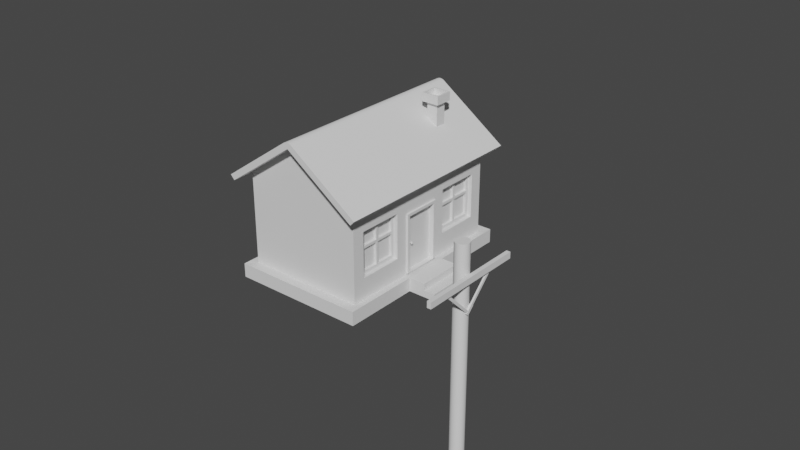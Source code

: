 # Source: House_OKC.blend  (saved by Blender 3.3.6; exported with 4.5.12 LTS)
import bpy
from mathutils import Matrix  # noqa: F401  (used for matrix-valued properties, if any)

bpy.ops.wm.read_factory_settings(use_empty=True)
scene = bpy.context.scene
scene.name = 'Scene'

# ---- collections
col_house = bpy.data.collections.new('House'); scene.collection.children.link(col_house)
col_strommast = bpy.data.collections.new('Strommast'); scene.collection.children.link(col_strommast)

# ---- world
world_world = bpy.data.worlds.new('World'); scene.world = world_world
world_world.use_nodes = True; world_world.node_tree.nodes.clear()
_N = world_world.node_tree.nodes; _L = world_world.node_tree.links
n0 = _N.new('ShaderNodeOutputWorld'); n0.name = 'World Output'; n0.location = (300, 300)
n1 = _N.new('ShaderNodeBackground'); n1.name = 'Background'; n1.location = (10, 300)
n1.inputs[0].default_value = (0.05088, 0.05088, 0.05088, 1.0)
_L.new(n1.outputs[0], n0.inputs[0])
n0.is_active_output = True
world_world.color = (0.05088, 0.05088, 0.05088)
world_world.use_sun_shadow = False
world_world.sun_shadow_jitter_overblur = 0.0

# ---- meshes
me_cube_006 = bpy.data.meshes.new('Cube.006')
me_cube_006.from_pydata([(-2.0, -3.0, -1.75), (1.778, -2.579, -0.6224), (-2.0, -3.0, 1.75), (1.778, -2.579, 0.8799), (1.778, -1.077, -0.6224), (-2.0, 3.0, -1.75), (-2.0, 3.0, 1.75), (1.778, -1.077, 0.8799), (2.0, -3.0, -1.75), (2.0, -3.0, 1.75), (2.0, 3.0, -1.75), (2.0, 3.0, 1.75), (0.0, -3.0, 3.164), (1.778, 2.579, -0.6224), (0.0, 3.0, 3.164), (1.778, 2.579, 0.8799), (-2.0, -3.0, -1.335), (1.778, 1.077, -0.6224), (-2.0, 3.0, -1.335), (1.778, 1.077, 0.8799), (2.0, 3.0, -1.335), (2.0, -3.0, -1.335), (-2.239, 3.358, -1.775), (-2.239, -3.358, -1.775), (-2.239, 3.358, -1.311), (2.239, 3.358, -1.775), (2.239, 3.358, -1.311), (2.239, -3.358, -1.775), (2.239, -3.358, -1.311), (-2.239, -3.358, -1.311), (2.0, -0.663, 0.7096), (2.0, 0.663, 0.7096), (2.0, -0.663, -1.29), (2.0, 0.663, -1.29), (1.926, -0.3167, -0.3992), (1.865, -0.3167, -0.3992), (1.926, -0.3258, -0.3774), (1.865, -0.3258, -0.3774), (1.926, -0.3476, -0.3684), (1.865, -0.3476, -0.3684), (1.926, -0.3694, -0.3774), (1.865, -0.3694, -0.3774), (1.926, -0.3784, -0.3992), (1.865, -0.3784, -0.3992), (1.926, -0.3694, -0.4211), (1.865, -0.3694, -0.4211), (1.926, -0.3476, -0.4301), (1.865, -0.3476, -0.4301), (1.926, -0.3258, -0.4211), (1.865, -0.3258, -0.4211), (1.946, -0.3011, -0.3992), (1.946, -0.3147, -0.3664), (1.946, -0.3476, -0.3528), (1.946, -0.3804, -0.3664), (1.946, -0.394, -0.3992), (1.946, -0.3804, -0.4321), (1.946, -0.3476, -0.4457), (1.946, -0.3147, -0.4321), (1.967, -0.3011, -0.3992), (1.967, -0.3147, -0.3664), (1.967, -0.3476, -0.3528), (1.967, -0.3804, -0.3664), (1.967, -0.394, -0.3992), (1.967, -0.3804, -0.4321), (1.967, -0.3476, -0.4457), (1.967, -0.3147, -0.4321), (1.986, -0.3215, -0.3992), (1.986, -0.3292, -0.3808), (1.986, -0.3476, -0.3732), (1.986, -0.366, -0.3808), (1.986, -0.3736, -0.3992), (1.986, -0.366, -0.4176), (1.986, -0.3476, -0.4253), (1.986, -0.3292, -0.4176), (2.0, 1.077, -0.6224), (2.0, -2.579, -0.6224), (2.0, -2.579, 0.8799), (2.0, -1.077, 0.8799), (2.0, -1.077, -0.6224), (2.0, 1.077, 0.8799), (2.0, 2.579, -0.6224), (2.0, 2.579, 0.8799), (2.0, -3.0, -1.75), (2.0, -3.0, -1.335), (2.239, -3.358, -1.311), (2.239, -3.358, -1.775), (2.0, -0.663, -1.29), (2.0, -0.7002, -1.75), (2.0, 0.7002, -1.75), (2.0, -0.1547, -1.29), (2.0, 0.1547, -1.29), (2.0, 0.7002, -1.335), (2.0, -0.7002, -1.335), (2.239, 0.7839, -1.311), (2.239, -0.7839, -1.311), (2.239, 0.7839, -1.775), (2.239, -0.7839, -1.775), (2.808, 0.7839, -1.311), (2.808, -0.7839, -1.311), (2.808, 0.7839, -1.775), (2.808, -0.7839, -1.775), (2.808, 0.7839, -1.543), (2.808, -0.7839, -1.543), (3.182, 0.7839, -1.775), (3.182, -0.7839, -1.775), (3.182, 0.7839, -1.543), (3.182, -0.7839, -1.543)], [], [(16, 2, 6, 18), (18, 6, 11, 20), (31, 33, 74, 79), (74, 33, 20, 11, 9, 21, 32, 78, 75, 76, 77, 30, 31, 79, 81, 80), (32, 30, 77, 78), (90, 91, 20, 33), (21, 9, 2, 16), (2, 9, 12), (11, 6, 14), (88, 10, 25, 95), (21, 16, 29, 28), (5, 0, 23, 22), (18, 20, 26, 24), (27, 28, 29, 23), (85, 84, 28, 27), (22, 24, 26, 25), (23, 29, 24, 22), (16, 18, 24, 29), (83, 21, 28, 84), (0, 8, 27, 23), (10, 5, 22, 25), (34, 35, 37, 36), (36, 37, 39, 38), (38, 39, 41, 40), (40, 41, 43, 42), (42, 43, 45, 44), (44, 45, 47, 46), (46, 47, 49, 48), (48, 49, 35, 34), (48, 34, 50, 57), (52, 53, 61, 60), (44, 46, 56, 55), (40, 42, 54, 53), (36, 38, 52, 51), (46, 48, 57, 56), (42, 44, 55, 54), (38, 40, 53, 52), (34, 36, 51, 50), (64, 65, 73, 72), (50, 51, 59, 58), (57, 50, 58, 65), (55, 56, 64, 63), (53, 54, 62, 61), (51, 52, 60, 59), (56, 57, 65, 64), (54, 55, 63, 62), (73, 66, 67, 68, 69, 70, 71, 72), (62, 63, 71, 70), (60, 61, 69, 68), (58, 59, 67, 66), (65, 58, 66, 73), (63, 64, 72, 71), (61, 62, 70, 69), (59, 60, 68, 67), (77, 7, 4, 78), (75, 1, 3, 76), (4, 1, 75, 78), (3, 7, 77, 76), (17, 19, 79, 74), (15, 13, 80, 81), (80, 13, 17, 74), (79, 19, 15, 81), (92, 83, 84, 94), (96, 94, 84, 85), (8, 82, 85, 27), (32, 21, 83, 86), (25, 26, 93, 95), (93, 94, 98, 97), (20, 91, 93, 26), (91, 92, 94, 93), (82, 87, 96, 85), (87, 88, 95, 96), (86, 83, 92, 89), (89, 92, 91, 90), (102, 100, 104, 106), (95, 93, 97, 101, 99), (94, 96, 100, 102, 98), (103, 105, 106, 104), (102, 101, 97, 98), (101, 102, 106, 105), (99, 101, 105, 103)])
_uv = me_cube_006.uv_layers.new(name='UVMap')
_uv.uv.foreach_set('vector', [0.4046, 0.0, 0.625, 0.0, 0.625, 0.25, 0.4046, 0.25, 0.4046, 0.25, 0.625, 0.25, 0.625, 0.5, 0.4046, 0.5, 0.5507, 0.5974, 0.4078, 0.5974, 0.4555, 0.5801, 0.5628, 0.5801, 0.4555, 0.5801, 0.4078, 0.5974, 0.4046, 0.5, 0.625, 0.5, 0.625, 0.75, 0.4046, 0.75, 0.4078, 0.6526, 0.4555, 0.6699, 0.4555, 0.7325, 0.5628, 0.7325, 0.5628, 0.6699, 0.5507, 0.6526, 0.5507, 0.5974, 0.5628, 0.5801, 0.5628, 0.5175, 0.4555, 0.5175, 0.4078, 0.6526, 0.5507, 0.6526, 0.5628, 0.6699, 0.4555, 0.6699, 0.4078, 0.6158, 0.4046, 0.5833, 0.4046, 0.5, 0.4078, 0.5974, 0.4046, 0.75, 0.625, 0.75, 0.625, 1.0, 0.4046, 1.0, 0.625, 1.0, 0.625, 0.75, 0.625, 1.0, 0.625, 0.5, 0.625, 0.25, 0.625, 0.5, 0.0, 0.0, 0.0, 0.0, 0.0, 0.0, 0.0, 0.0, 0.4046, 0.75, 0.4046, 1.0, 0.4046, 1.0, 0.4046, 0.75, 0.0, 0.0, 0.0, 0.0, 0.0, 0.0, 0.0, 0.0, 0.4046, 0.25, 0.4046, 0.5, 0.4046, 0.5, 0.4046, 0.25, 0.375, 0.75, 0.4046, 0.75, 0.4046, 1.0, 0.375, 1.0, 0.375, 0.75, 0.4046, 0.75, 0.4046, 0.75, 0.375, 0.75, 0.375, 0.25, 0.4046, 0.25, 0.4046, 0.5, 0.375, 0.5, 0.375, 0.0, 0.4046, 0.0, 0.4046, 0.25, 0.375, 0.25, 0.4046, 0.0, 0.4046, 0.25, 0.4046, 0.25, 0.4046, 0.0, 0.4046, 0.75, 0.4046, 0.75, 0.4046, 0.75, 0.4046, 0.75, 0.0, 0.0, 0.0, 0.0, 0.0, 0.0, 0.0, 0.0, 0.0, 0.0, 0.0, 0.0, 0.0, 0.0, 0.0, 0.0, 1.0, 0.5, 1.0, 1.0, 0.875, 1.0, 0.875, 0.5, 0.875, 0.5, 0.875, 1.0, 0.75, 1.0, 0.75, 0.5, 0.75, 0.5, 0.75, 1.0, 0.625, 1.0, 0.625, 0.5, 0.625, 0.5, 0.625, 1.0, 0.5, 1.0, 0.5, 0.5, 0.5, 0.5, 0.5, 1.0, 0.375, 1.0, 0.375, 0.5, 0.375, 0.5, 0.375, 1.0, 0.25, 1.0, 0.25, 0.5, 0.25, 0.5, 0.25, 1.0, 0.125, 1.0, 0.125, 0.5, 0.125, 0.5, 0.125, 1.0, 0.0, 1.0, 0.0, 0.5, 0.125, 0.5, 0.0, 0.5, 0.0, 0.5, 0.125, 0.5, 0.75, 0.5, 0.625, 0.5, 0.625, 0.5, 0.75, 0.5, 0.375, 0.5, 0.25, 0.5, 0.25, 0.5, 0.375, 0.5, 0.625, 0.5, 0.5, 0.5, 0.5, 0.5, 0.625, 0.5, 0.875, 0.5, 0.75, 0.5, 0.75, 0.5, 0.875, 0.5, 0.25, 0.5, 0.125, 0.5, 0.125, 0.5, 0.25, 0.5, 0.5, 0.5, 0.375, 0.5, 0.375, 0.5, 0.5, 0.5, 0.75, 0.5, 0.625, 0.5, 0.625, 0.5, 0.75, 0.5, 1.0, 0.5, 0.875, 0.5, 0.875, 0.5, 1.0, 0.5, 0.25, 0.5, 0.125, 0.5, 0.125, 0.5, 0.25, 0.5, 1.0, 0.5, 0.875, 0.5, 0.875, 0.5, 1.0, 0.5, 0.125, 0.5, 0.0, 0.5, 0.0, 0.5, 0.125, 0.5, 0.375, 0.5, 0.25, 0.5, 0.25, 0.5, 0.375, 0.5, 0.625, 0.5, 0.5, 0.5, 0.5, 0.5, 0.625, 0.5, 0.875, 0.5, 0.75, 0.5, 0.75, 0.5, 0.875, 0.5, 0.25, 0.5, 0.125, 0.5, 0.125, 0.5, 0.25, 0.5, 0.5, 0.5, 0.375, 0.5, 0.375, 0.5, 0.5, 0.5, 0.5803, 0.4197, 0.75, 0.49, 0.9197, 0.4197, 0.99, 0.25, 0.9197, 0.08029, 0.75, 0.01, 0.5803, 0.08029, 0.51, 0.25, 0.5, 0.5, 0.375, 0.5, 0.375, 0.5, 0.5, 0.5, 0.75, 0.5, 0.625, 0.5, 0.625, 0.5, 0.75, 0.5, 1.0, 0.5, 0.875, 0.5, 0.875, 0.5, 1.0, 0.5, 0.125, 0.5, 0.0, 0.5, 0.0, 0.5, 0.125, 0.5, 0.375, 0.5, 0.25, 0.5, 0.25, 0.5, 0.375, 0.5, 0.625, 0.5, 0.5, 0.5, 0.5, 0.5, 0.625, 0.5, 0.875, 0.5, 0.75, 0.5, 0.75, 0.5, 0.875, 0.5, 0.625, 0.2869, 0.625, 0.25, 0.375, 0.25, 0.375, 0.2869, 0.375, 0.9631, 0.375, 1.0, 0.625, 1.0, 0.625, 0.9631, 0.125, 0.5, 0.125, 0.75, 0.1619, 0.75, 0.1619, 0.5, 0.875, 0.75, 0.875, 0.5, 0.8381, 0.5, 0.8381, 0.75, 0.375, 0.25, 0.625, 0.25, 0.625, 0.2869, 0.375, 0.2869, 0.625, 1.0, 0.375, 1.0, 0.375, 0.9631, 0.625, 0.9631, 0.1619, 0.75, 0.125, 0.75, 0.125, 0.5, 0.1619, 0.5, 0.8381, 0.5, 0.875, 0.5, 0.875, 0.75, 0.8381, 0.75, 0.4046, 0.6667, 0.4046, 0.75, 0.4046, 0.75, 0.4046, 0.6667, 0.375, 0.6667, 0.4046, 0.6667, 0.4046, 0.75, 0.375, 0.75, 0.0, 0.0, 0.0, 0.0, 0.0, 0.0, 0.0, 0.0, 0.4078, 0.6526, 0.4046, 0.75, 0.4046, 0.75, 0.4078, 0.6526, 0.375, 0.5, 0.4046, 0.5, 0.4046, 0.5833, 0.375, 0.5833, 0.4046, 0.5833, 0.4046, 0.6667, 0.4046, 0.6667, 0.4046, 0.5833, 0.4046, 0.5, 0.4046, 0.5833, 0.4046, 0.5833, 0.4046, 0.5, 0.4046, 0.5833, 0.4046, 0.6667, 0.4046, 0.6667, 0.4046, 0.5833, 0.0, 0.0, 0.0, 0.0, 0.0, 0.0, 0.0, 0.0, 0.0, 0.0, 0.0, 0.0, 0.0, 0.0, 0.0, 0.0, 0.4078, 0.6526, 0.4046, 0.75, 0.4046, 0.6667, 0.4078, 0.6342, 0.4078, 0.6342, 0.4046, 0.6667, 0.4046, 0.5833, 0.4078, 0.6158, 0.3898, 0.6667, 0.375, 0.6667, 0.375, 0.6667, 0.3898, 0.6667, 0.375, 0.5833, 0.4046, 0.5833, 0.4046, 0.5833, 0.3898, 0.5833, 0.375, 0.5833, 0.4046, 0.6667, 0.375, 0.6667, 0.375, 0.6667, 0.3898, 0.6667, 0.4046, 0.6667, 0.375, 0.5833, 0.3898, 0.5833, 0.3898, 0.6667, 0.375, 0.6667, 0.3898, 0.6667, 0.3898, 0.5833, 0.4046, 0.5833, 0.4046, 0.6667, 0.3898, 0.5833, 0.3898, 0.6667, 0.3898, 0.6667, 0.3898, 0.5833, 0.375, 0.5833, 0.3898, 0.5833, 0.3898, 0.5833, 0.375, 0.5833])
me_cube_006.materials.append(None)
me_cube_006.update()
me_cube_007 = bpy.data.meshes.new('Cube.007')
me_cube_007.from_pydata([(-1.0, -1.0, 1.0), (-1.0, 1.0, 1.0), (1.0, -1.0, 1.0), (1.0, 1.0, 1.0), (0.0, -1.0, 1.808), (0.0, 1.0, 1.808), (-1.069, -1.0, 1.085), (-1.069, 1.0, 1.085), (1.069, 1.0, 1.085), (1.069, -1.0, 1.085), (0.06413, -1.0, 1.897), (-0.06413, -1.0, 1.897), (0.0, -1.0, 1.866), (0.03471, -1.0, 1.912), (7.451e-09, -1.0, 1.918), (-0.03471, -1.0, 1.912), (-0.06413, 1.0, 1.897), (0.06413, 1.0, 1.897), (0.0, 1.0, 1.866), (-0.03471, 1.0, 1.912), (-7.451e-09, 1.0, 1.918), (0.03471, 1.0, 1.912), (-1.156, -1.0, 0.8743), (-1.156, 1.0, 0.8743), (1.156, 1.0, 0.8743), (1.156, -1.0, 0.8743), (-1.224, -1.0, 0.9591), (-1.224, 1.0, 0.9591), (1.224, 1.0, 0.9591), (1.224, -1.0, 0.9591)], [], [(2, 4, 5, 3), (1, 5, 4, 0), (4, 2, 9, 10, 12), (0, 4, 12, 11, 6), (3, 5, 18, 17, 8), (9, 8, 17, 10), (7, 1, 23, 27), (5, 1, 7, 16, 18), (8, 9, 29, 28), (10, 13, 12), (13, 14, 12), (14, 15, 12), (15, 11, 12), (16, 19, 18), (19, 20, 18), (20, 21, 18), (21, 17, 18), (10, 17, 21, 13), (13, 21, 20, 14), (14, 20, 19, 15), (15, 19, 16, 11), (7, 6, 11, 16), (23, 22, 26, 27), (25, 24, 28, 29), (1, 0, 22, 23), (9, 2, 25, 29), (6, 7, 27, 26), (3, 8, 28, 24), (2, 3, 24, 25), (0, 6, 26, 22)])
_uv = me_cube_007.uv_layers.new(name='UVMap')
_uv.uv.foreach_set('vector', [0.625, 0.75, 0.625, 0.75, 0.625, 0.5, 0.625, 0.5, 0.625, 0.25, 0.625, 0.25, 0.625, 0.0, 0.625, 0.0, 0.625, 0.75, 0.625, 0.75, 0.625, 0.75, 0.625, 0.75, 0.625, 0.75, 0.625, 0.0, 0.625, 0.0, 0.625, 0.0, 0.625, 0.0, 0.625, 0.0, 0.625, 0.5, 0.625, 0.5, 0.625, 0.5, 0.625, 0.5, 0.625, 0.5, 0.625, 0.75, 0.625, 0.5, 0.625, 0.5, 0.625, 0.75, 0.625, 0.25, 0.625, 0.25, 0.625, 0.25, 0.625, 0.25, 0.625, 0.25, 0.625, 0.25, 0.625, 0.25, 0.625, 0.25, 0.625, 0.25, 0.625, 0.5, 0.625, 0.75, 0.625, 0.75, 0.625, 0.5, 0.625, 0.0, 0.625, 0.0, 0.625, 0.0, 0.625, 0.0, 0.625, 0.0, 0.625, 0.0, 0.625, 0.0, 0.625, 0.0, 0.625, 0.0, 0.625, 0.0, 0.625, 0.0, 0.625, 0.0, 0.625, 0.25, 0.625, 0.25, 0.625, 0.25, 0.625, 0.25, 0.625, 0.25, 0.625, 0.25, 0.625, 0.25, 0.625, 0.25, 0.625, 0.25, 0.625, 0.25, 0.625, 0.25, 0.625, 0.25, 0.625, 0.75, 0.625, 0.5, 0.625, 0.5, 0.625, 0.75, 0.625, 0.75, 0.625, 0.5, 0.625, 0.5, 0.625, 0.75, 0.625, 0.0, 0.625, 0.25, 0.625, 0.25, 0.625, 0.0, 0.625, 0.0, 0.625, 0.25, 0.625, 0.25, 0.625, 0.0, 0.625, 0.25, 0.625, 0.0, 0.625, 0.0, 0.625, 0.25, 0.625, 0.25, 0.625, 0.0, 0.625, 0.0, 0.625, 0.25, 0.625, 0.75, 0.625, 0.5, 0.625, 0.5, 0.625, 0.75, 0.625, 0.25, 0.625, 0.0, 0.625, 0.0, 0.625, 0.25, 0.625, 0.75, 0.625, 0.75, 0.625, 0.75, 0.625, 0.75, 0.625, 0.0, 0.625, 0.25, 0.625, 0.25, 0.625, 0.0, 0.625, 0.5, 0.625, 0.5, 0.625, 0.5, 0.625, 0.5, 0.625, 0.75, 0.625, 0.5, 0.625, 0.5, 0.625, 0.75, 0.625, 0.0, 0.625, 0.0, 0.625, 0.0, 0.625, 0.0])
me_cube_007.update()
me_cube_008 = bpy.data.meshes.new('Cube.008')
me_cube_008.from_pydata([(-1.0, -1.0, -1.0), (-1.0, -1.0, 1.0), (-1.0, 1.0, -1.0), (-1.0, 1.0, 1.0), (1.0, -1.0, -1.0), (1.0, -1.0, 1.0), (1.0, 1.0, -1.0), (1.0, 1.0, 1.0), (-1.621, 1.621, -1.0), (-1.621, -1.621, -1.0), (1.621, 1.621, -1.0), (1.621, -1.621, -1.0), (-1.621, 1.621, -1.287), (-1.621, -1.621, -1.287), (1.621, 1.621, -1.287), (1.621, -1.621, -1.287), (-1.373, 1.373, -1.287), (-1.373, -1.373, -1.287), (1.373, 1.373, -1.287), (1.373, -1.373, -1.287), (-1.373, 1.373, -1.096), (-1.373, -1.373, -1.096), (1.373, 1.373, -1.096), (1.373, -1.373, -1.096)], [], [(0, 1, 3, 2), (2, 3, 7, 6), (6, 7, 5, 4), (4, 5, 1, 0), (2, 6, 10, 8), (11, 9, 13, 15), (0, 2, 8, 9), (6, 4, 11, 10), (4, 0, 9, 11), (14, 15, 19, 18), (8, 10, 14, 12), (10, 11, 15, 14), (9, 8, 12, 13), (17, 16, 20, 21), (13, 12, 16, 17), (15, 13, 17, 19), (12, 14, 18, 16), (20, 22, 23, 21), (19, 17, 21, 23), (16, 18, 22, 20), (18, 19, 23, 22)])
_uv = me_cube_008.uv_layers.new(name='UVMap')
_uv.uv.foreach_set('vector', [0.375, 0.0, 0.625, 0.0, 0.625, 0.25, 0.375, 0.25, 0.375, 0.25, 0.625, 0.25, 0.625, 0.5, 0.375, 0.5, 0.375, 0.5, 0.625, 0.5, 0.625, 0.75, 0.375, 0.75, 0.375, 0.75, 0.625, 0.75, 0.625, 1.0, 0.375, 1.0, 0.375, 0.25, 0.375, 0.5, 0.375, 0.5, 0.375, 0.25, 0.375, 0.75, 0.375, 1.0, 0.375, 1.0, 0.375, 0.75, 0.375, 0.0, 0.375, 0.25, 0.375, 0.25, 0.375, 0.0, 0.375, 0.5, 0.375, 0.75, 0.375, 0.75, 0.375, 0.5, 0.375, 0.75, 0.375, 1.0, 0.375, 1.0, 0.375, 0.75, 0.375, 0.5, 0.375, 0.75, 0.375, 0.75, 0.375, 0.5, 0.375, 0.25, 0.375, 0.5, 0.375, 0.5, 0.375, 0.25, 0.375, 0.5, 0.375, 0.75, 0.375, 0.75, 0.375, 0.5, 0.375, 0.0, 0.375, 0.25, 0.375, 0.25, 0.375, 0.0, 0.375, 0.0, 0.375, 0.25, 0.375, 0.25, 0.375, 0.0, 0.375, 0.0, 0.375, 0.25, 0.375, 0.25, 0.375, 0.0, 0.375, 0.75, 0.375, 1.0, 0.375, 1.0, 0.375, 0.75, 0.375, 0.25, 0.375, 0.5, 0.375, 0.5, 0.375, 0.25, 0.125, 0.5, 0.375, 0.5, 0.375, 0.75, 0.125, 0.75, 0.375, 0.75, 0.375, 1.0, 0.375, 1.0, 0.375, 0.75, 0.375, 0.25, 0.375, 0.5, 0.375, 0.5, 0.375, 0.25, 0.375, 0.5, 0.375, 0.75, 0.375, 0.75, 0.375, 0.5])
me_cube_008.update()
me_cube_009 = bpy.data.meshes.new('Cube.009')
me_cube_009.from_pydata([(-0.1458, -0.663, -1.0), (-0.1458, -0.663, 1.0), (-0.1458, 0.663, -1.0), (-0.1458, 0.663, 1.0), (0.1458, -0.663, -1.0), (0.1458, -0.5711, 0.9082), (0.1458, 0.5711, -1.0), (0.1458, 0.5711, 0.9082), (0.1458, 0.663, 1.0), (0.1458, 0.663, -1.0), (0.1458, -0.663, 1.0), (0.1458, -0.5711, -1.0), (-0.08505, -0.5711, -1.0), (-0.08505, 0.5711, -1.0), (-0.08505, 0.5711, 0.9082), (-0.08505, -0.5711, 0.9082), (-0.03635, -0.5711, -1.0), (-0.03635, 0.5711, -1.0), (-0.03635, 0.5711, 0.9082), (-0.03635, -0.5711, 0.9082)], [], [(2, 3, 8, 9), (7, 5, 15, 14), (4, 10, 1, 0), (8, 3, 1, 10), (7, 6, 9, 8), (5, 7, 8, 10), (11, 5, 10, 4), (15, 12, 16, 19), (11, 6, 13, 12), (5, 11, 12, 15), (6, 7, 14, 13), (17, 18, 19, 16), (13, 14, 18, 17), (14, 15, 19, 18), (12, 13, 17, 16)])
_uv = me_cube_009.uv_layers.new(name='UVMap')
_uv.uv.foreach_set('vector', [0.375, 0.25, 0.625, 0.25, 0.625, 0.5, 0.375, 0.5, 0.6135, 0.5173, 0.6135, 0.7327, 0.6135, 0.7327, 0.6135, 0.5173, 0.375, 0.75, 0.625, 0.75, 0.625, 1.0, 0.375, 1.0, 0.625, 0.5, 0.875, 0.5, 0.875, 0.75, 0.625, 0.75, 0.6135, 0.5173, 0.375, 0.5173, 0.375, 0.5, 0.625, 0.5, 0.6135, 0.7327, 0.6135, 0.5173, 0.625, 0.5, 0.625, 0.75, 0.375, 0.7327, 0.6135, 0.7327, 0.625, 0.75, 0.375, 0.75, 0.6135, 0.7327, 0.375, 0.7327, 0.375, 0.7327, 0.6135, 0.7327, 0.0, 0.0, 0.0, 0.0, 0.0, 0.0, 0.0, 0.0, 0.6135, 0.7327, 0.375, 0.7327, 0.375, 0.7327, 0.6135, 0.7327, 0.375, 0.5173, 0.6135, 0.5173, 0.6135, 0.5173, 0.375, 0.5173, 0.375, 0.5173, 0.6135, 0.5173, 0.6135, 0.7327, 0.375, 0.7327, 0.375, 0.5173, 0.6135, 0.5173, 0.6135, 0.5173, 0.375, 0.5173, 0.6135, 0.5173, 0.6135, 0.7327, 0.6135, 0.7327, 0.6135, 0.5173, 0.0, 0.0, 0.0, 0.0, 0.0, 0.0, 0.0, 0.0])
me_cube_009.update()
me_cube_011 = bpy.data.meshes.new('Cube.011')
me_cube_011.from_pydata([(1.778, -2.579, 1.128), (1.778, -2.579, 2.63), (1.778, -1.077, 1.128), (1.778, -1.077, 2.63), (1.778, -1.187, 1.238), (1.778, -1.187, 2.52), (1.778, -2.469, 1.238), (1.778, -2.469, 2.52), (1.778, -1.869, 1.238), (1.778, -1.787, 1.238), (1.778, -1.869, 2.52), (1.778, -1.787, 2.52), (1.778, -1.876, 1.128), (1.778, -1.78, 1.128), (1.778, -1.876, 2.63), (1.778, -1.78, 2.63), (1.778, -1.187, 1.968), (1.778, -1.187, 2.056), (1.778, -2.469, 1.968), (1.778, -2.469, 2.056), (1.778, -1.077, 1.965), (1.778, -1.077, 2.068), (1.778, -2.579, 1.965), (1.778, -2.579, 2.068), (1.778, -1.869, 1.968), (1.778, -1.869, 2.056), (1.778, -1.787, 1.968), (1.778, -1.787, 2.056), (1.778, -1.187, 2.056), (1.778, -1.187, 2.52), (1.778, -2.469, 2.056), (1.778, -2.469, 2.52), (1.778, -1.787, 1.238), (1.778, -1.187, 1.238), (1.778, -1.787, 2.52), (1.778, -1.077, 2.068), (1.778, -1.077, 2.63), (1.778, -2.579, 2.068), (1.778, -2.579, 2.63), (1.778, -1.78, 1.128), (1.778, -1.077, 1.128), (1.778, -1.78, 2.63), (1.778, -2.579, 1.128), (1.778, -2.469, 1.238), (1.778, -1.869, 1.238), (1.778, -1.869, 2.52), (1.778, -1.876, 1.128), (1.778, -1.876, 2.63), (1.778, -1.869, 2.056), (1.778, -1.787, 2.056), (1.778, -1.187, 1.968), (1.778, -2.469, 1.968), (1.778, -1.077, 1.965), (1.778, -2.579, 1.965), (1.778, -1.869, 1.968), (1.778, -1.787, 1.968), (1.862, -1.077, 2.068), (1.862, -1.077, 2.63), (1.862, -2.579, 2.068), (1.862, -2.579, 2.63), (1.862, -1.187, 2.056), (1.862, -1.187, 2.52), (1.862, -2.469, 2.056), (1.862, -2.469, 2.52), (1.862, -1.78, 1.128), (1.862, -1.077, 1.128), (1.862, -1.78, 2.63), (1.862, -1.787, 1.238), (1.862, -1.187, 1.238), (1.862, -1.787, 2.52), (1.862, -2.579, 1.128), (1.862, -2.469, 1.238), (1.862, -1.869, 1.238), (1.862, -1.869, 2.52), (1.862, -1.876, 1.128), (1.862, -1.876, 2.63), (1.862, -1.869, 2.056), (1.862, -1.787, 2.056), (1.862, -1.187, 1.968), (1.862, -2.469, 1.968), (1.862, -1.077, 1.965), (1.862, -2.579, 1.965), (1.862, -1.869, 1.968), (1.862, -1.787, 1.968), (1.778, 2.579, 1.128), (1.778, 2.579, 2.63), (1.778, 1.077, 1.128), (1.778, 1.077, 2.63), (1.778, 1.187, 1.238), (1.778, 1.187, 2.52), (1.778, 2.469, 1.238), (1.778, 2.469, 2.52), (1.778, 1.869, 1.238), (1.778, 1.787, 1.238), (1.778, 1.869, 2.52), (1.778, 1.787, 2.52), (1.778, 1.876, 1.128), (1.778, 1.78, 1.128), (1.778, 1.876, 2.63), (1.778, 1.78, 2.63), (1.778, 1.187, 1.968), (1.778, 1.187, 2.056), (1.778, 2.469, 1.968), (1.778, 2.469, 2.056), (1.778, 1.077, 1.965), (1.778, 1.077, 2.068), (1.778, 2.579, 1.965), (1.778, 2.579, 2.068), (1.778, 1.869, 1.968), (1.778, 1.869, 2.056), (1.778, 1.787, 1.968), (1.778, 1.787, 2.056), (1.778, 1.187, 2.056), (1.778, 1.187, 2.52), (1.778, 2.469, 2.056), (1.778, 2.469, 2.52), (1.778, 1.787, 1.238), (1.778, 1.187, 1.238), (1.778, 1.787, 2.52), (1.778, 1.077, 2.068), (1.778, 1.077, 2.63), (1.778, 2.579, 2.068), (1.778, 2.579, 2.63), (1.778, 1.78, 1.128), (1.778, 1.077, 1.128), (1.778, 1.78, 2.63), (1.778, 2.579, 1.128), (1.778, 2.469, 1.238), (1.778, 1.869, 1.238), (1.778, 1.869, 2.52), (1.778, 1.876, 1.128), (1.778, 1.876, 2.63), (1.778, 1.869, 2.056), (1.778, 1.787, 2.056), (1.778, 1.187, 1.968), (1.778, 2.469, 1.968), (1.778, 1.077, 1.965), (1.778, 2.579, 1.965), (1.778, 1.869, 1.968), (1.778, 1.787, 1.968), (1.862, 1.077, 2.068), (1.862, 1.077, 2.63), (1.862, 2.579, 2.068), (1.862, 2.579, 2.63), (1.862, 1.187, 2.056), (1.862, 1.187, 2.52), (1.862, 2.469, 2.056), (1.862, 2.469, 2.52), (1.862, 1.78, 1.128), (1.862, 1.077, 1.128), (1.862, 1.78, 2.63), (1.862, 1.787, 1.238), (1.862, 1.187, 1.238), (1.862, 1.787, 2.52), (1.862, 2.579, 1.128), (1.862, 2.469, 1.238), (1.862, 1.869, 1.238), (1.862, 1.869, 2.52), (1.862, 1.876, 1.128), (1.862, 1.876, 2.63), (1.862, 1.869, 2.056), (1.862, 1.787, 2.056), (1.862, 1.187, 1.968), (1.862, 2.469, 1.968), (1.862, 1.077, 1.965), (1.862, 2.579, 1.965), (1.862, 1.869, 1.968), (1.862, 1.787, 1.968)], [], [(27, 17, 5, 11), (53, 42, 70, 81), (31, 45, 73, 63), (52, 35, 56, 80), (40, 52, 80, 65), (22, 0, 42, 53), (28, 49, 77, 60), (44, 43, 71, 72), (55, 50, 78, 83), (19, 25, 10, 7), (1, 23, 37, 38), (14, 1, 38, 47), (20, 21, 35, 52), (6, 8, 24, 18), (21, 3, 36, 35), (12, 13, 39, 46), (43, 51, 79, 71), (2, 20, 52, 40), (48, 30, 62, 76), (9, 4, 16, 26), (11, 5, 29, 34), (0, 12, 46, 42), (15, 14, 47, 41), (26, 16, 50, 55), (13, 2, 40, 39), (23, 22, 53, 37), (17, 27, 49, 28), (3, 15, 41, 36), (24, 8, 44, 54), (9, 26, 55, 32), (10, 25, 48, 45), (27, 11, 34, 49), (8, 6, 43, 44), (16, 4, 33, 50), (18, 24, 54, 51), (5, 17, 28, 29), (7, 10, 45, 31), (25, 19, 30, 48), (19, 7, 31, 30), (6, 18, 51, 43), (4, 9, 32, 33), (82, 83, 77, 76), (83, 78, 60, 77), (76, 77, 69, 73), (69, 61, 57, 66, 75, 59, 63, 73), (72, 71, 70, 74, 64, 65, 68, 67), (78, 68, 65, 80, 56, 57, 61, 60), (72, 67, 83, 82), (62, 63, 59, 58, 81, 70, 71, 79), (79, 82, 76, 62), (39, 40, 65, 64), (37, 53, 81, 58), (42, 46, 74, 70), (36, 41, 66, 57), (54, 44, 72, 82), (46, 39, 64, 74), (33, 32, 67, 68), (47, 38, 59, 75), (34, 29, 61, 69), (32, 55, 83, 67), (41, 47, 75, 66), (45, 48, 76, 73), (35, 36, 57, 56), (49, 34, 69, 77), (38, 37, 58, 59), (50, 33, 68, 78), (29, 28, 60, 61), (51, 54, 82, 79), (30, 31, 63, 62), (111, 95, 89, 101), (137, 165, 154, 126), (115, 147, 157, 129), (136, 164, 140, 119), (124, 149, 164, 136), (106, 137, 126, 84), (112, 144, 161, 133), (128, 156, 155, 127), (139, 167, 162, 134), (103, 91, 94, 109), (85, 122, 121, 107), (98, 131, 122, 85), (104, 136, 119, 105), (90, 102, 108, 92), (105, 119, 120, 87), (96, 130, 123, 97), (127, 155, 163, 135), (86, 124, 136, 104), (132, 160, 146, 114), (93, 110, 100, 88), (95, 118, 113, 89), (84, 126, 130, 96), (99, 125, 131, 98), (110, 139, 134, 100), (97, 123, 124, 86), (107, 121, 137, 106), (101, 112, 133, 111), (87, 120, 125, 99), (108, 138, 128, 92), (93, 116, 139, 110), (94, 129, 132, 109), (111, 133, 118, 95), (92, 128, 127, 90), (100, 134, 117, 88), (102, 135, 138, 108), (89, 113, 112, 101), (91, 115, 129, 94), (109, 132, 114, 103), (103, 114, 115, 91), (90, 127, 135, 102), (88, 117, 116, 93), (166, 160, 161, 167), (167, 161, 144, 162), (160, 157, 153, 161), (153, 157, 147, 143, 159, 150, 141, 145), (156, 151, 152, 149, 148, 158, 154, 155), (162, 144, 145, 141, 140, 164, 149, 152), (156, 166, 167, 151), (146, 163, 155, 154, 165, 142, 143, 147), (163, 146, 160, 166), (123, 148, 149, 124), (121, 142, 165, 137), (126, 154, 158, 130), (120, 141, 150, 125), (138, 166, 156, 128), (130, 158, 148, 123), (117, 152, 151, 116), (131, 159, 143, 122), (118, 153, 145, 113), (116, 151, 167, 139), (125, 150, 159, 131), (129, 157, 160, 132), (119, 140, 141, 120), (133, 161, 153, 118), (122, 143, 142, 121), (134, 162, 152, 117), (113, 145, 144, 112), (135, 163, 166, 138), (114, 146, 147, 115)])
_uv = me_cube_011.uv_layers.new(name='UVMap')
_uv.uv.foreach_set('vector', [0.5568, 0.1606, 0.5568, 0.2317, 0.6067, 0.2317, 0.6067, 0.1606, 0.0, 0.0, 0.0, 0.0, 0.0, 0.0, 0.0, 0.0, 0.6067, 0.01831, 0.6067, 0.08944, 0.6067, 0.08944, 0.6067, 0.01831, 0.0, 0.0, 0.0, 0.0, 0.0, 0.0, 0.0, 0.0, 0.0, 0.0, 0.0, 0.0, 0.0, 0.0, 0.0, 0.0, 0.0, 0.0, 0.0, 0.0, 0.0, 0.0, 0.0, 0.0, 0.5568, 0.2317, 0.5568, 0.1606, 0.5568, 0.1606, 0.5568, 0.2317, 0.3933, 0.08944, 0.3933, 0.01831, 0.3933, 0.01831, 0.3933, 0.08944, 0.4857, 0.1606, 0.4857, 0.2317, 0.4857, 0.2317, 0.4857, 0.1606, 0.5568, 0.01831, 0.5568, 0.08944, 0.6067, 0.08944, 0.6067, 0.01831, 0.0, 0.0, 0.0, 0.0, 0.0, 0.0, 0.0, 0.0, 0.0, 0.0, 0.0, 0.0, 0.0, 0.0, 0.0, 0.0, 0.0, 0.0, 0.0, 0.0, 0.0, 0.0, 0.0, 0.0, 0.3933, 0.01831, 0.3933, 0.08944, 0.4857, 0.08944, 0.4857, 0.01831, 0.0, 0.0, 0.0, 0.0, 0.0, 0.0, 0.0, 0.0, 0.0, 0.0, 0.0, 0.0, 0.0, 0.0, 0.0, 0.0, 0.3933, 0.01831, 0.4857, 0.01831, 0.4857, 0.01831, 0.3933, 0.01831, 0.0, 0.0, 0.0, 0.0, 0.0, 0.0, 0.0, 0.0, 0.5568, 0.08944, 0.5568, 0.01831, 0.5568, 0.01831, 0.5568, 0.08944, 0.3933, 0.1606, 0.3933, 0.2317, 0.4857, 0.2317, 0.4857, 0.1606, 0.6067, 0.1606, 0.6067, 0.2317, 0.6067, 0.2317, 0.6067, 0.1606, 0.0, 0.0, 0.0, 0.0, 0.0, 0.0, 0.0, 0.0, 0.0, 0.0, 0.0, 0.0, 0.0, 0.0, 0.0, 0.0, 0.4857, 0.1606, 0.4857, 0.2317, 0.4857, 0.2317, 0.4857, 0.1606, 0.0, 0.0, 0.0, 0.0, 0.0, 0.0, 0.0, 0.0, 0.0, 0.0, 0.0, 0.0, 0.0, 0.0, 0.0, 0.0, 0.5568, 0.2317, 0.5568, 0.1606, 0.5568, 0.1606, 0.5568, 0.2317, 0.0, 0.0, 0.0, 0.0, 0.0, 0.0, 0.0, 0.0, 0.4857, 0.08944, 0.3933, 0.08944, 0.3933, 0.08944, 0.4857, 0.08944, 0.3933, 0.1606, 0.4857, 0.1606, 0.4857, 0.1606, 0.3933, 0.1606, 0.6067, 0.08944, 0.5568, 0.08944, 0.5568, 0.08944, 0.6067, 0.08944, 0.5568, 0.1606, 0.6067, 0.1606, 0.6067, 0.1606, 0.5568, 0.1606, 0.3933, 0.08944, 0.3933, 0.01831, 0.3933, 0.01831, 0.3933, 0.08944, 0.4857, 0.2317, 0.3933, 0.2317, 0.3933, 0.2317, 0.4857, 0.2317, 0.4857, 0.01831, 0.4857, 0.08944, 0.4857, 0.08944, 0.4857, 0.01831, 0.6067, 0.2317, 0.5568, 0.2317, 0.5568, 0.2317, 0.6067, 0.2317, 0.6067, 0.01831, 0.6067, 0.08944, 0.6067, 0.08944, 0.6067, 0.01831, 0.5568, 0.08944, 0.5568, 0.01831, 0.5568, 0.01831, 0.5568, 0.08944, 0.5568, 0.01831, 0.6067, 0.01831, 0.6067, 0.01831, 0.5568, 0.01831, 0.3933, 0.01831, 0.4857, 0.01831, 0.4857, 0.01831, 0.3933, 0.01831, 0.3933, 0.2317, 0.3933, 0.1606, 0.3933, 0.1606, 0.3933, 0.2317, 0.4857, 0.08944, 0.4857, 0.1606, 0.5568, 0.1606, 0.5568, 0.08944, 0.4857, 0.1606, 0.4857, 0.2317, 0.5568, 0.2317, 0.5568, 0.1606, 0.5568, 0.08944, 0.5568, 0.1606, 0.6067, 0.1606, 0.6067, 0.08944, 0.6067, 0.1606, 0.6067, 0.2317, 0.625, 0.25, 0.625, 0.1667, 0.625, 0.08333, 0.625, 0.0, 0.6067, 0.01831, 0.6067, 0.08944, 0.3933, 0.08944, 0.3933, 0.01831, 0.375, 0.0, 0.375, 0.08333, 0.375, 0.1667, 0.375, 0.25, 0.3933, 0.2317, 0.3933, 0.1606, 0.4857, 0.2317, 0.3933, 0.2317, 0.375, 0.25, 0.4832, 0.25, 0.5665, 0.25, 0.625, 0.25, 0.6067, 0.2317, 0.5568, 0.2317, 0.3933, 0.08944, 0.3933, 0.1606, 0.4857, 0.1606, 0.4857, 0.08944, 0.5568, 0.01831, 0.6067, 0.01831, 0.625, 0.0, 0.5665, 0.0, 0.4832, 0.0, 0.375, 0.0, 0.3933, 0.01831, 0.4857, 0.01831, 0.4857, 0.01831, 0.4857, 0.08944, 0.5568, 0.08944, 0.5568, 0.01831, 0.0, 0.0, 0.0, 0.0, 0.0, 0.0, 0.0, 0.0, 0.0, 0.0, 0.0, 0.0, 0.0, 0.0, 0.0, 0.0, 0.0, 0.0, 0.0, 0.0, 0.0, 0.0, 0.0, 0.0, 0.0, 0.0, 0.0, 0.0, 0.0, 0.0, 0.0, 0.0, 0.4857, 0.08944, 0.3933, 0.08944, 0.3933, 0.08944, 0.4857, 0.08944, 0.0, 0.0, 0.0, 0.0, 0.0, 0.0, 0.0, 0.0, 0.3933, 0.2317, 0.3933, 0.1606, 0.3933, 0.1606, 0.3933, 0.2317, 0.0, 0.0, 0.0, 0.0, 0.0, 0.0, 0.0, 0.0, 0.6067, 0.1606, 0.6067, 0.2317, 0.6067, 0.2317, 0.6067, 0.1606, 0.3933, 0.1606, 0.4857, 0.1606, 0.4857, 0.1606, 0.3933, 0.1606, 0.0, 0.0, 0.0, 0.0, 0.0, 0.0, 0.0, 0.0, 0.6067, 0.08944, 0.5568, 0.08944, 0.5568, 0.08944, 0.6067, 0.08944, 0.0, 0.0, 0.0, 0.0, 0.0, 0.0, 0.0, 0.0, 0.5568, 0.1606, 0.6067, 0.1606, 0.6067, 0.1606, 0.5568, 0.1606, 0.0, 0.0, 0.0, 0.0, 0.0, 0.0, 0.0, 0.0, 0.4857, 0.2317, 0.3933, 0.2317, 0.3933, 0.2317, 0.4857, 0.2317, 0.6067, 0.2317, 0.5568, 0.2317, 0.5568, 0.2317, 0.6067, 0.2317, 0.4857, 0.01831, 0.4857, 0.08944, 0.4857, 0.08944, 0.4857, 0.01831, 0.5568, 0.01831, 0.6067, 0.01831, 0.6067, 0.01831, 0.5568, 0.01831, 0.5568, 0.1606, 0.6067, 0.1606, 0.6067, 0.2317, 0.5568, 0.2317, 0.0, 0.0, 0.0, 0.0, 0.0, 0.0, 0.0, 0.0, 0.6067, 0.01831, 0.6067, 0.01831, 0.6067, 0.08944, 0.6067, 0.08944, 0.0, 0.0, 0.0, 0.0, 0.0, 0.0, 0.0, 0.0, 0.0, 0.0, 0.0, 0.0, 0.0, 0.0, 0.0, 0.0, 0.0, 0.0, 0.0, 0.0, 0.0, 0.0, 0.0, 0.0, 0.5568, 0.2317, 0.5568, 0.2317, 0.5568, 0.1606, 0.5568, 0.1606, 0.3933, 0.08944, 0.3933, 0.08944, 0.3933, 0.01831, 0.3933, 0.01831, 0.4857, 0.1606, 0.4857, 0.1606, 0.4857, 0.2317, 0.4857, 0.2317, 0.5568, 0.01831, 0.6067, 0.01831, 0.6067, 0.08944, 0.5568, 0.08944, 0.0, 0.0, 0.0, 0.0, 0.0, 0.0, 0.0, 0.0, 0.0, 0.0, 0.0, 0.0, 0.0, 0.0, 0.0, 0.0, 0.0, 0.0, 0.0, 0.0, 0.0, 0.0, 0.0, 0.0, 0.3933, 0.01831, 0.4857, 0.01831, 0.4857, 0.08944, 0.3933, 0.08944, 0.0, 0.0, 0.0, 0.0, 0.0, 0.0, 0.0, 0.0, 0.0, 0.0, 0.0, 0.0, 0.0, 0.0, 0.0, 0.0, 0.3933, 0.01831, 0.3933, 0.01831, 0.4857, 0.01831, 0.4857, 0.01831, 0.0, 0.0, 0.0, 0.0, 0.0, 0.0, 0.0, 0.0, 0.5568, 0.08944, 0.5568, 0.08944, 0.5568, 0.01831, 0.5568, 0.01831, 0.3933, 0.1606, 0.4857, 0.1606, 0.4857, 0.2317, 0.3933, 0.2317, 0.6067, 0.1606, 0.6067, 0.1606, 0.6067, 0.2317, 0.6067, 0.2317, 0.0, 0.0, 0.0, 0.0, 0.0, 0.0, 0.0, 0.0, 0.0, 0.0, 0.0, 0.0, 0.0, 0.0, 0.0, 0.0, 0.4857, 0.1606, 0.4857, 0.1606, 0.4857, 0.2317, 0.4857, 0.2317, 0.0, 0.0, 0.0, 0.0, 0.0, 0.0, 0.0, 0.0, 0.0, 0.0, 0.0, 0.0, 0.0, 0.0, 0.0, 0.0, 0.5568, 0.2317, 0.5568, 0.2317, 0.5568, 0.1606, 0.5568, 0.1606, 0.0, 0.0, 0.0, 0.0, 0.0, 0.0, 0.0, 0.0, 0.4857, 0.08944, 0.4857, 0.08944, 0.3933, 0.08944, 0.3933, 0.08944, 0.3933, 0.1606, 0.3933, 0.1606, 0.4857, 0.1606, 0.4857, 0.1606, 0.6067, 0.08944, 0.6067, 0.08944, 0.5568, 0.08944, 0.5568, 0.08944, 0.5568, 0.1606, 0.5568, 0.1606, 0.6067, 0.1606, 0.6067, 0.1606, 0.3933, 0.08944, 0.3933, 0.08944, 0.3933, 0.01831, 0.3933, 0.01831, 0.4857, 0.2317, 0.4857, 0.2317, 0.3933, 0.2317, 0.3933, 0.2317, 0.4857, 0.01831, 0.4857, 0.01831, 0.4857, 0.08944, 0.4857, 0.08944, 0.6067, 0.2317, 0.6067, 0.2317, 0.5568, 0.2317, 0.5568, 0.2317, 0.6067, 0.01831, 0.6067, 0.01831, 0.6067, 0.08944, 0.6067, 0.08944, 0.5568, 0.08944, 0.5568, 0.08944, 0.5568, 0.01831, 0.5568, 0.01831, 0.5568, 0.01831, 0.5568, 0.01831, 0.6067, 0.01831, 0.6067, 0.01831, 0.3933, 0.01831, 0.3933, 0.01831, 0.4857, 0.01831, 0.4857, 0.01831, 0.3933, 0.2317, 0.3933, 0.2317, 0.3933, 0.1606, 0.3933, 0.1606, 0.4857, 0.08944, 0.5568, 0.08944, 0.5568, 0.1606, 0.4857, 0.1606, 0.4857, 0.1606, 0.5568, 0.1606, 0.5568, 0.2317, 0.4857, 0.2317, 0.5568, 0.08944, 0.6067, 0.08944, 0.6067, 0.1606, 0.5568, 0.1606, 0.6067, 0.1606, 0.6067, 0.08944, 0.6067, 0.01831, 0.625, 0.0, 0.625, 0.08333, 0.625, 0.1667, 0.625, 0.25, 0.6067, 0.2317, 0.3933, 0.08944, 0.3933, 0.1606, 0.3933, 0.2317, 0.375, 0.25, 0.375, 0.1667, 0.375, 0.08333, 0.375, 0.0, 0.3933, 0.01831, 0.4857, 0.2317, 0.5568, 0.2317, 0.6067, 0.2317, 0.625, 0.25, 0.5665, 0.25, 0.4832, 0.25, 0.375, 0.25, 0.3933, 0.2317, 0.3933, 0.08944, 0.4857, 0.08944, 0.4857, 0.1606, 0.3933, 0.1606, 0.5568, 0.01831, 0.4857, 0.01831, 0.3933, 0.01831, 0.375, 0.0, 0.4832, 0.0, 0.5665, 0.0, 0.625, 0.0, 0.6067, 0.01831, 0.4857, 0.01831, 0.5568, 0.01831, 0.5568, 0.08944, 0.4857, 0.08944, 0.0, 0.0, 0.0, 0.0, 0.0, 0.0, 0.0, 0.0, 0.0, 0.0, 0.0, 0.0, 0.0, 0.0, 0.0, 0.0, 0.0, 0.0, 0.0, 0.0, 0.0, 0.0, 0.0, 0.0, 0.0, 0.0, 0.0, 0.0, 0.0, 0.0, 0.0, 0.0, 0.4857, 0.08944, 0.4857, 0.08944, 0.3933, 0.08944, 0.3933, 0.08944, 0.0, 0.0, 0.0, 0.0, 0.0, 0.0, 0.0, 0.0, 0.3933, 0.2317, 0.3933, 0.2317, 0.3933, 0.1606, 0.3933, 0.1606, 0.0, 0.0, 0.0, 0.0, 0.0, 0.0, 0.0, 0.0, 0.6067, 0.1606, 0.6067, 0.1606, 0.6067, 0.2317, 0.6067, 0.2317, 0.3933, 0.1606, 0.3933, 0.1606, 0.4857, 0.1606, 0.4857, 0.1606, 0.0, 0.0, 0.0, 0.0, 0.0, 0.0, 0.0, 0.0, 0.6067, 0.08944, 0.6067, 0.08944, 0.5568, 0.08944, 0.5568, 0.08944, 0.0, 0.0, 0.0, 0.0, 0.0, 0.0, 0.0, 0.0, 0.5568, 0.1606, 0.5568, 0.1606, 0.6067, 0.1606, 0.6067, 0.1606, 0.0, 0.0, 0.0, 0.0, 0.0, 0.0, 0.0, 0.0, 0.4857, 0.2317, 0.4857, 0.2317, 0.3933, 0.2317, 0.3933, 0.2317, 0.6067, 0.2317, 0.6067, 0.2317, 0.5568, 0.2317, 0.5568, 0.2317, 0.4857, 0.01831, 0.4857, 0.01831, 0.4857, 0.08944, 0.4857, 0.08944, 0.5568, 0.01831, 0.5568, 0.01831, 0.6067, 0.01831, 0.6067, 0.01831])
me_cube_011.materials.append(None)
me_cube_011.update()
me_cylinder_002 = bpy.data.meshes.new('Cylinder.002')
me_cylinder_002.from_pydata([(0.0, 1.0, -1.0), (0.0, 1.0, 1.0), (0.09802, 0.9952, -1.0), (0.09802, 0.9952, 1.0), (0.1951, 0.9808, -1.0), (0.1951, 0.9808, 1.0), (0.2903, 0.9569, -1.0), (0.2903, 0.9569, 1.0), (0.3827, 0.9239, -1.0), (0.3827, 0.9239, 1.0), (0.4714, 0.8819, -1.0), (0.4714, 0.8819, 1.0), (0.5556, 0.8315, -1.0), (0.5556, 0.8315, 1.0), (0.6344, 0.773, -1.0), (0.6344, 0.773, 1.0), (0.7071, 0.7071, -1.0), (0.7071, 0.7071, 1.0), (0.773, 0.6344, -1.0), (0.773, 0.6344, 1.0), (0.8315, 0.5556, -1.0), (0.8315, 0.5556, 1.0), (0.8819, 0.4714, -1.0), (0.8819, 0.4714, 1.0), (0.9239, 0.3827, -1.0), (0.9239, 0.3827, 1.0), (0.9569, 0.2903, -1.0), (0.9569, 0.2903, 1.0), (0.9808, 0.1951, -1.0), (0.9808, 0.1951, 1.0), (0.9952, 0.09802, -1.0), (0.9952, 0.09802, 1.0), (1.0, 0.0, -1.0), (1.0, 0.0, 1.0), (0.9952, -0.09802, -1.0), (0.9952, -0.09802, 1.0), (0.9808, -0.1951, -1.0), (0.9808, -0.1951, 1.0), (0.9569, -0.2903, -1.0), (0.9569, -0.2903, 1.0), (0.9239, -0.3827, -1.0), (0.9239, -0.3827, 1.0), (0.8819, -0.4714, -1.0), (0.8819, -0.4714, 1.0), (0.8315, -0.5556, -1.0), (0.8315, -0.5556, 1.0), (0.773, -0.6344, -1.0), (0.773, -0.6344, 1.0), (0.7071, -0.7071, -1.0), (0.7071, -0.7071, 1.0), (0.6344, -0.773, -1.0), (0.6344, -0.773, 1.0), (0.5556, -0.8315, -1.0), (0.5556, -0.8315, 1.0), (0.4714, -0.8819, -1.0), (0.4714, -0.8819, 1.0), (0.3827, -0.9239, -1.0), (0.3827, -0.9239, 1.0), (0.2903, -0.9569, -1.0), (0.2903, -0.9569, 1.0), (0.1951, -0.9808, -1.0), (0.1951, -0.9808, 1.0), (0.09802, -0.9952, -1.0), (0.09802, -0.9952, 1.0), (0.0, -1.0, -1.0), (0.0, -1.0, 1.0), (-0.09802, -0.9952, -1.0), (-0.09802, -0.9952, 1.0), (-0.1951, -0.9808, -1.0), (-0.1951, -0.9808, 1.0), (-0.2903, -0.9569, -1.0), (-0.2903, -0.9569, 1.0), (-0.3827, -0.9239, -1.0), (-0.3827, -0.9239, 1.0), (-0.4714, -0.8819, -1.0), (-0.4714, -0.8819, 1.0), (-0.5556, -0.8315, -1.0), (-0.5556, -0.8315, 1.0), (-0.6344, -0.773, -1.0), (-0.6344, -0.773, 1.0), (-0.7071, -0.7071, -1.0), (-0.7071, -0.7071, 1.0), (-0.773, -0.6344, -1.0), (-0.773, -0.6344, 1.0), (-0.8315, -0.5556, -1.0), (-0.8315, -0.5556, 1.0), (-0.8819, -0.4714, -1.0), (-0.8819, -0.4714, 1.0), (-0.9239, -0.3827, -1.0), (-0.9239, -0.3827, 1.0), (-0.9569, -0.2903, -1.0), (-0.9569, -0.2903, 1.0), (-0.9808, -0.1951, -1.0), (-0.9808, -0.1951, 1.0), (-0.9952, -0.09802, -1.0), (-0.9952, -0.09802, 1.0), (-1.0, 0.0, -1.0), (-1.0, 0.0, 1.0), (-0.9952, 0.09802, -1.0), (-0.9952, 0.09802, 1.0), (-0.9808, 0.1951, -1.0), (-0.9808, 0.1951, 1.0), (-0.9569, 0.2903, -1.0), (-0.9569, 0.2903, 1.0), (-0.9239, 0.3827, -1.0), (-0.9239, 0.3827, 1.0), (-0.8819, 0.4714, -1.0), (-0.8819, 0.4714, 1.0), (-0.8315, 0.5556, -1.0), (-0.8315, 0.5556, 1.0), (-0.773, 0.6344, -1.0), (-0.773, 0.6344, 1.0), (-0.7071, 0.7071, -1.0), (-0.7071, 0.7071, 1.0), (-0.6344, 0.773, -1.0), (-0.6344, 0.773, 1.0), (-0.5556, 0.8315, -1.0), (-0.5556, 0.8315, 1.0), (-0.4714, 0.8819, -1.0), (-0.4714, 0.8819, 1.0), (-0.3827, 0.9239, -1.0), (-0.3827, 0.9239, 1.0), (-0.2903, 0.9569, -1.0), (-0.2903, 0.9569, 1.0), (-0.1951, 0.9808, -1.0), (-0.1951, 0.9808, 1.0), (-0.09802, 0.9952, -1.0), (-0.09802, 0.9952, 1.0)], [], [(0, 1, 3, 2), (2, 3, 5, 4), (4, 5, 7, 6), (6, 7, 9, 8), (8, 9, 11, 10), (10, 11, 13, 12), (12, 13, 15, 14), (14, 15, 17, 16), (16, 17, 19, 18), (18, 19, 21, 20), (20, 21, 23, 22), (22, 23, 25, 24), (24, 25, 27, 26), (26, 27, 29, 28), (28, 29, 31, 30), (30, 31, 33, 32), (32, 33, 35, 34), (34, 35, 37, 36), (36, 37, 39, 38), (38, 39, 41, 40), (40, 41, 43, 42), (42, 43, 45, 44), (44, 45, 47, 46), (46, 47, 49, 48), (48, 49, 51, 50), (50, 51, 53, 52), (52, 53, 55, 54), (54, 55, 57, 56), (56, 57, 59, 58), (58, 59, 61, 60), (60, 61, 63, 62), (62, 63, 65, 64), (64, 65, 67, 66), (66, 67, 69, 68), (68, 69, 71, 70), (70, 71, 73, 72), (72, 73, 75, 74), (74, 75, 77, 76), (76, 77, 79, 78), (78, 79, 81, 80), (80, 81, 83, 82), (82, 83, 85, 84), (84, 85, 87, 86), (86, 87, 89, 88), (88, 89, 91, 90), (90, 91, 93, 92), (92, 93, 95, 94), (94, 95, 97, 96), (96, 97, 99, 98), (98, 99, 101, 100), (100, 101, 103, 102), (102, 103, 105, 104), (104, 105, 107, 106), (106, 107, 109, 108), (108, 109, 111, 110), (110, 111, 113, 112), (112, 113, 115, 114), (114, 115, 117, 116), (116, 117, 119, 118), (118, 119, 121, 120), (120, 121, 123, 122), (122, 123, 125, 124), (3, 1, 127, 125, 123, 121, 119, 117, 115, 113, 111, 109, 107, 105, 103, 101, 99, 97, 95, 93, 91, 89, 87, 85, 83, 81, 79, 77, 75, 73, 71, 69, 67, 65, 63, 61, 59, 57, 55, 53, 51, 49, 47, 45, 43, 41, 39, 37, 35, 33, 31, 29, 27, 25, 23, 21, 19, 17, 15, 13, 11, 9, 7, 5), (124, 125, 127, 126), (126, 127, 1, 0), (0, 2, 4, 6, 8, 10, 12, 14, 16, 18, 20, 22, 24, 26, 28, 30, 32, 34, 36, 38, 40, 42, 44, 46, 48, 50, 52, 54, 56, 58, 60, 62, 64, 66, 68, 70, 72, 74, 76, 78, 80, 82, 84, 86, 88, 90, 92, 94, 96, 98, 100, 102, 104, 106, 108, 110, 112, 114, 116, 118, 120, 122, 124, 126)])
_uv = me_cylinder_002.uv_layers.new(name='UVMap')
_uv.uv.foreach_set('vector', [1.0, 0.5, 1.0, 1.0, 0.9844, 1.0, 0.9844, 0.5, 0.9844, 0.5, 0.9844, 1.0, 0.9688, 1.0, 0.9688, 0.5, 0.9688, 0.5, 0.9688, 1.0, 0.9531, 1.0, 0.9531, 0.5, 0.9531, 0.5, 0.9531, 1.0, 0.9375, 1.0, 0.9375, 0.5, 0.9375, 0.5, 0.9375, 1.0, 0.9219, 1.0, 0.9219, 0.5, 0.9219, 0.5, 0.9219, 1.0, 0.9062, 1.0, 0.9062, 0.5, 0.9062, 0.5, 0.9062, 1.0, 0.8906, 1.0, 0.8906, 0.5, 0.8906, 0.5, 0.8906, 1.0, 0.875, 1.0, 0.875, 0.5, 0.875, 0.5, 0.875, 1.0, 0.8594, 1.0, 0.8594, 0.5, 0.8594, 0.5, 0.8594, 1.0, 0.8438, 1.0, 0.8438, 0.5, 0.8438, 0.5, 0.8438, 1.0, 0.8281, 1.0, 0.8281, 0.5, 0.8281, 0.5, 0.8281, 1.0, 0.8125, 1.0, 0.8125, 0.5, 0.8125, 0.5, 0.8125, 1.0, 0.7969, 1.0, 0.7969, 0.5, 0.7969, 0.5, 0.7969, 1.0, 0.7812, 1.0, 0.7812, 0.5, 0.7812, 0.5, 0.7812, 1.0, 0.7656, 1.0, 0.7656, 0.5, 0.7656, 0.5, 0.7656, 1.0, 0.75, 1.0, 0.75, 0.5, 0.75, 0.5, 0.75, 1.0, 0.7344, 1.0, 0.7344, 0.5, 0.7344, 0.5, 0.7344, 1.0, 0.7188, 1.0, 0.7188, 0.5, 0.7188, 0.5, 0.7188, 1.0, 0.7031, 1.0, 0.7031, 0.5, 0.7031, 0.5, 0.7031, 1.0, 0.6875, 1.0, 0.6875, 0.5, 0.6875, 0.5, 0.6875, 1.0, 0.6719, 1.0, 0.6719, 0.5, 0.6719, 0.5, 0.6719, 1.0, 0.6562, 1.0, 0.6562, 0.5, 0.6562, 0.5, 0.6562, 1.0, 0.6406, 1.0, 0.6406, 0.5, 0.6406, 0.5, 0.6406, 1.0, 0.625, 1.0, 0.625, 0.5, 0.625, 0.5, 0.625, 1.0, 0.6094, 1.0, 0.6094, 0.5, 0.6094, 0.5, 0.6094, 1.0, 0.5938, 1.0, 0.5938, 0.5, 0.5938, 0.5, 0.5938, 1.0, 0.5781, 1.0, 0.5781, 0.5, 0.5781, 0.5, 0.5781, 1.0, 0.5625, 1.0, 0.5625, 0.5, 0.5625, 0.5, 0.5625, 1.0, 0.5469, 1.0, 0.5469, 0.5, 0.5469, 0.5, 0.5469, 1.0, 0.5312, 1.0, 0.5312, 0.5, 0.5312, 0.5, 0.5312, 1.0, 0.5156, 1.0, 0.5156, 0.5, 0.5156, 0.5, 0.5156, 1.0, 0.5, 1.0, 0.5, 0.5, 0.5, 0.5, 0.5, 1.0, 0.4844, 1.0, 0.4844, 0.5, 0.4844, 0.5, 0.4844, 1.0, 0.4688, 1.0, 0.4688, 0.5, 0.4688, 0.5, 0.4688, 1.0, 0.4531, 1.0, 0.4531, 0.5, 0.4531, 0.5, 0.4531, 1.0, 0.4375, 1.0, 0.4375, 0.5, 0.4375, 0.5, 0.4375, 1.0, 0.4219, 1.0, 0.4219, 0.5, 0.4219, 0.5, 0.4219, 1.0, 0.4062, 1.0, 0.4062, 0.5, 0.4062, 0.5, 0.4062, 1.0, 0.3906, 1.0, 0.3906, 0.5, 0.3906, 0.5, 0.3906, 1.0, 0.375, 1.0, 0.375, 0.5, 0.375, 0.5, 0.375, 1.0, 0.3594, 1.0, 0.3594, 0.5, 0.3594, 0.5, 0.3594, 1.0, 0.3438, 1.0, 0.3438, 0.5, 0.3438, 0.5, 0.3438, 1.0, 0.3281, 1.0, 0.3281, 0.5, 0.3281, 0.5, 0.3281, 1.0, 0.3125, 1.0, 0.3125, 0.5, 0.3125, 0.5, 0.3125, 1.0, 0.2969, 1.0, 0.2969, 0.5, 0.2969, 0.5, 0.2969, 1.0, 0.2812, 1.0, 0.2812, 0.5, 0.2812, 0.5, 0.2812, 1.0, 0.2656, 1.0, 0.2656, 0.5, 0.2656, 0.5, 0.2656, 1.0, 0.25, 1.0, 0.25, 0.5, 0.25, 0.5, 0.25, 1.0, 0.2344, 1.0, 0.2344, 0.5, 0.2344, 0.5, 0.2344, 1.0, 0.2188, 1.0, 0.2188, 0.5, 0.2188, 0.5, 0.2188, 1.0, 0.2031, 1.0, 0.2031, 0.5, 0.2031, 0.5, 0.2031, 1.0, 0.1875, 1.0, 0.1875, 0.5, 0.1875, 0.5, 0.1875, 1.0, 0.1719, 1.0, 0.1719, 0.5, 0.1719, 0.5, 0.1719, 1.0, 0.1562, 1.0, 0.1562, 0.5, 0.1562, 0.5, 0.1562, 1.0, 0.1406, 1.0, 0.1406, 0.5, 0.1406, 0.5, 0.1406, 1.0, 0.125, 1.0, 0.125, 0.5, 0.125, 0.5, 0.125, 1.0, 0.1094, 1.0, 0.1094, 0.5, 0.1094, 0.5, 0.1094, 1.0, 0.09375, 1.0, 0.09375, 0.5, 0.09375, 0.5, 0.09375, 1.0, 0.07812, 1.0, 0.07812, 0.5, 0.07812, 0.5, 0.07812, 1.0, 0.0625, 1.0, 0.0625, 0.5, 0.0625, 0.5, 0.0625, 1.0, 0.04688, 1.0, 0.04688, 0.5, 0.04688, 0.5, 0.04688, 1.0, 0.03125, 1.0, 0.03125, 0.5, 0.2735, 0.4888, 0.25, 0.49, 0.2265, 0.4888, 0.2032, 0.4854, 0.1803, 0.4797, 0.1582, 0.4717, 0.1369, 0.4617, 0.1167, 0.4496, 0.09775, 0.4355, 0.08029, 0.4197, 0.06448, 0.4023, 0.05045, 0.3833, 0.03834, 0.3631, 0.02827, 0.3418, 0.02033, 0.3197, 0.01461, 0.2968, 0.01116, 0.2735, 0.01, 0.25, 0.01116, 0.2265, 0.01461, 0.2032, 0.02033, 0.1803, 0.02827, 0.1582, 0.03834, 0.1369, 0.05045, 0.1167, 0.06448, 0.09775, 0.08029, 0.08029, 0.09775, 0.06448, 0.1167, 0.05045, 0.1369, 0.03834, 0.1582, 0.02827, 0.1803, 0.02033, 0.2032, 0.01461, 0.2265, 0.01116, 0.25, 0.01, 0.2735, 0.01116, 0.2968, 0.01461, 0.3197, 0.02033, 0.3418, 0.02827, 0.3631, 0.03834, 0.3833, 0.05045, 0.4023, 0.06448, 0.4197, 0.08029, 0.4355, 0.09775, 0.4496, 0.1167, 0.4617, 0.1369, 0.4717, 0.1582, 0.4797, 0.1803, 0.4854, 0.2032, 0.4888, 0.2265, 0.49, 0.25, 0.4888, 0.2735, 0.4854, 0.2968, 0.4797, 0.3197, 0.4717, 0.3418, 0.4617, 0.3631, 0.4496, 0.3833, 0.4355, 0.4023, 0.4197, 0.4197, 0.4023, 0.4355, 0.3833, 0.4496, 0.3631, 0.4617, 0.3418, 0.4717, 0.3197, 0.4797, 0.2968, 0.4854, 0.03125, 0.5, 0.03125, 1.0, 0.01562, 1.0, 0.01562, 0.5, 0.01562, 0.5, 0.01562, 1.0, 0.0, 1.0, 0.0, 0.5, 0.75, 0.49, 0.7735, 0.4888, 0.7968, 0.4854, 0.8197, 0.4797, 0.8418, 0.4717, 0.8631, 0.4617, 0.8833, 0.4496, 0.9023, 0.4355, 0.9197, 0.4197, 0.9355, 0.4023, 0.9496, 0.3833, 0.9617, 0.3631, 0.9717, 0.3418, 0.9797, 0.3197, 0.9854, 0.2968, 0.9888, 0.2735, 0.99, 0.25, 0.9888, 0.2265, 0.9854, 0.2032, 0.9797, 0.1803, 0.9717, 0.1582, 0.9617, 0.1369, 0.9496, 0.1167, 0.9355, 0.09775, 0.9197, 0.08029, 0.9023, 0.06448, 0.8833, 0.05045, 0.8631, 0.03834, 0.8418, 0.02827, 0.8197, 0.02033, 0.7968, 0.01461, 0.7735, 0.01116, 0.75, 0.01, 0.7265, 0.01116, 0.7032, 0.01461, 0.6803, 0.02033, 0.6582, 0.02827, 0.6369, 0.03834, 0.6167, 0.05045, 0.5977, 0.06448, 0.5803, 0.08029, 0.5645, 0.09775, 0.5504, 0.1167, 0.5383, 0.1369, 0.5283, 0.1582, 0.5203, 0.1803, 0.5146, 0.2032, 0.5112, 0.2265, 0.51, 0.25, 0.5112, 0.2735, 0.5146, 0.2968, 0.5203, 0.3197, 0.5283, 0.3418, 0.5383, 0.3631, 0.5504, 0.3833, 0.5645, 0.4023, 0.5803, 0.4197, 0.5977, 0.4355, 0.6167, 0.4496, 0.6369, 0.4617, 0.6582, 0.4717, 0.6803, 0.4797, 0.7032, 0.4854, 0.7265, 0.4888])
me_cylinder_002.update()
me_cube_012 = bpy.data.meshes.new('Cube.012')
me_cube_012.from_pydata([(-1.0, -1.0, -1.0), (-1.0, -1.0, 1.0), (-1.0, 1.0, -1.0), (-1.0, 1.0, 1.0), (1.0, -1.0, -1.0), (1.0, -1.0, 1.0), (1.0, 1.0, -1.0), (1.0, 1.0, 1.0)], [], [(0, 1, 3, 2), (2, 3, 7, 6), (6, 7, 5, 4), (4, 5, 1, 0), (2, 6, 4, 0), (7, 3, 1, 5)])
_uv = me_cube_012.uv_layers.new(name='UVMap')
_uv.uv.foreach_set('vector', [0.375, 0.0, 0.625, 0.0, 0.625, 0.25, 0.375, 0.25, 0.375, 0.25, 0.625, 0.25, 0.625, 0.5, 0.375, 0.5, 0.375, 0.5, 0.625, 0.5, 0.625, 0.75, 0.375, 0.75, 0.375, 0.75, 0.625, 0.75, 0.625, 1.0, 0.375, 1.0, 0.125, 0.5, 0.375, 0.5, 0.375, 0.75, 0.125, 0.75, 0.625, 0.5, 0.875, 0.5, 0.875, 0.75, 0.625, 0.75])
me_cube_012.update()
me_cube_013 = bpy.data.meshes.new('Cube.013')
me_cube_013.from_pydata([(-1.0, -1.0, -1.0), (-1.0, -1.0, 1.0), (-1.0, 1.0, -1.0), (-1.0, 1.0, 1.0), (1.0, -1.0, -1.0), (1.0, -1.0, 1.0), (1.0, 1.0, -1.0), (1.0, 1.0, 1.0), (-1.0, 0.6415, -1.0), (-1.0, 0.6415, 1.0), (1.0, 0.6415, -1.0), (1.0, 0.6415, 1.0), (-1.0, 0.6415, -1.0), (-1.0, 0.6415, 1.0), (1.0, 0.6415, -1.0), (1.0, 0.6415, 1.0), (1.0, 1.0, 1.0), (1.0, 0.6415, 1.0), (-1.0, 0.6415, 1.0), (-1.0, 1.0, 1.0), (-1.0, 1.0, -1.0), (1.0, 1.0, -1.0), (1.0, 1.0, 1.0), (1.0, 0.6415, -1.0), (-1.0, 0.6415, -1.0), (1.0, 0.6415, 1.0), (-1.0, 0.6415, 1.0), (-1.0, 1.0, 1.0), (-1.0, 1.0, -1.0), (1.0, 1.0, -1.0), (1.0, 1.0, 1.0), (1.0, 0.6415, -1.0), (-1.0, 0.6415, -1.0), (1.0, 0.6415, 1.0), (-1.235, 0.5993, 1.235), (-1.235, 1.042, 1.235), (-1.235, 1.042, -1.235), (1.235, 1.042, -1.235), (1.235, 1.042, 1.235), (1.235, 0.5993, -1.235), (-1.235, 0.5993, -1.235), (1.235, 0.5993, 1.235)], [], [(3, 2, 20, 19), (2, 3, 7, 6), (10, 11, 5, 4), (4, 5, 1, 0), (8, 10, 4, 0), (11, 9, 1, 5), (7, 3, 19, 22), (9, 11, 25, 18), (11, 10, 23, 25), (0, 1, 9, 8), (8, 9, 13, 12), (8, 10, 14, 12), (10, 11, 15, 14), (11, 9, 13, 15), (11, 7, 16, 17), (23, 24, 32, 31), (24, 18, 26, 32), (20, 21, 29, 28), (21, 22, 30, 29), (8, 9, 18, 24), (10, 8, 24, 23), (6, 7, 22, 21), (2, 6, 21, 20), (33, 31, 39, 41), (27, 28, 36, 35), (30, 27, 35, 38), (31, 32, 40, 39), (22, 19, 27, 30), (19, 20, 28, 27), (25, 23, 31, 33), (18, 25, 33, 26), (40, 34, 35, 36), (38, 35, 34, 41), (36, 37, 39, 40), (37, 38, 41, 39), (26, 33, 41, 34), (29, 30, 38, 37), (28, 29, 37, 36), (32, 26, 34, 40)])
_uv = me_cube_013.uv_layers.new(name='UVMap')
_uv.uv.foreach_set('vector', [0.625, 0.25, 0.375, 0.25, 0.375, 0.25, 0.625, 0.25, 0.375, 0.25, 0.625, 0.25, 0.625, 0.5, 0.375, 0.5, 0.375, 0.5448, 0.625, 0.5448, 0.625, 0.75, 0.375, 0.75, 0.375, 0.75, 0.625, 0.75, 0.625, 1.0, 0.375, 1.0, 0.125, 0.5448, 0.375, 0.5448, 0.375, 0.75, 0.125, 0.75, 0.625, 0.5448, 0.875, 0.5448, 0.875, 0.75, 0.625, 0.75, 0.625, 0.5, 0.625, 0.25, 0.625, 0.25, 0.625, 0.5, 0.875, 0.5448, 0.625, 0.5448, 0.625, 0.5448, 0.875, 0.5448, 0.625, 0.5448, 0.375, 0.5448, 0.375, 0.5448, 0.625, 0.5448, 0.375, 0.0, 0.625, 0.0, 0.625, 0.2052, 0.375, 0.2052, 0.375, 0.2052, 0.625, 0.2052, 0.625, 0.2052, 0.375, 0.2052, 0.125, 0.5448, 0.375, 0.5448, 0.375, 0.5448, 0.125, 0.5448, 0.375, 0.5448, 0.625, 0.5448, 0.625, 0.5448, 0.375, 0.5448, 0.625, 0.5448, 0.875, 0.5448, 0.875, 0.5448, 0.625, 0.5448, 0.625, 0.5448, 0.625, 0.5, 0.625, 0.5, 0.625, 0.5448, 0.375, 0.5448, 0.125, 0.5448, 0.125, 0.5448, 0.375, 0.5448, 0.375, 0.2052, 0.625, 0.2052, 0.625, 0.2052, 0.375, 0.2052, 0.375, 0.25, 0.375, 0.5, 0.375, 0.5, 0.375, 0.25, 0.375, 0.5, 0.625, 0.5, 0.625, 0.5, 0.375, 0.5, 0.375, 0.2052, 0.625, 0.2052, 0.625, 0.2052, 0.375, 0.2052, 0.375, 0.5448, 0.125, 0.5448, 0.125, 0.5448, 0.375, 0.5448, 0.375, 0.5, 0.625, 0.5, 0.625, 0.5, 0.375, 0.5, 0.375, 0.25, 0.375, 0.5, 0.375, 0.5, 0.375, 0.25, 0.625, 0.5448, 0.375, 0.5448, 0.375, 0.5448, 0.625, 0.5448, 0.625, 0.25, 0.375, 0.25, 0.375, 0.25, 0.625, 0.25, 0.625, 0.5, 0.625, 0.25, 0.625, 0.25, 0.625, 0.5, 0.375, 0.5448, 0.125, 0.5448, 0.125, 0.5448, 0.375, 0.5448, 0.625, 0.5, 0.625, 0.25, 0.625, 0.25, 0.625, 0.5, 0.625, 0.25, 0.375, 0.25, 0.375, 0.25, 0.625, 0.25, 0.625, 0.5448, 0.375, 0.5448, 0.375, 0.5448, 0.625, 0.5448, 0.875, 0.5448, 0.625, 0.5448, 0.625, 0.5448, 0.875, 0.5448, 0.375, 0.2052, 0.625, 0.2052, 0.625, 0.25, 0.375, 0.25, 0.625, 0.5, 0.875, 0.5, 0.875, 0.5448, 0.625, 0.5448, 0.125, 0.5, 0.375, 0.5, 0.375, 0.5448, 0.125, 0.5448, 0.375, 0.5, 0.625, 0.5, 0.625, 0.5448, 0.375, 0.5448, 0.875, 0.5448, 0.625, 0.5448, 0.625, 0.5448, 0.875, 0.5448, 0.375, 0.5, 0.625, 0.5, 0.625, 0.5, 0.375, 0.5, 0.375, 0.25, 0.375, 0.5, 0.375, 0.5, 0.375, 0.25, 0.375, 0.2052, 0.625, 0.2052, 0.625, 0.2052, 0.375, 0.2052])
me_cube_013.update()
me_cube_014 = bpy.data.meshes.new('Cube.014')
me_cube_014.from_pydata([(-1.0, -1.0, -1.0), (-1.0, -1.0, 1.0), (-1.0, 1.0, -1.0), (-1.0, 1.0, 1.0), (1.0, -1.0, -1.0), (1.0, -1.0, 1.0), (1.0, 1.0, -1.0), (1.0, 1.0, 1.0)], [], [(0, 1, 3, 2), (2, 3, 7, 6), (6, 7, 5, 4), (4, 5, 1, 0), (2, 6, 4, 0), (7, 3, 1, 5)])
_uv = me_cube_014.uv_layers.new(name='UVMap')
_uv.uv.foreach_set('vector', [0.375, 0.0, 0.625, 0.0, 0.625, 0.25, 0.375, 0.25, 0.375, 0.25, 0.625, 0.25, 0.625, 0.5, 0.375, 0.5, 0.375, 0.5, 0.625, 0.5, 0.625, 0.75, 0.375, 0.75, 0.375, 0.75, 0.625, 0.75, 0.625, 1.0, 0.375, 1.0, 0.125, 0.5, 0.375, 0.5, 0.375, 0.75, 0.125, 0.75, 0.625, 0.5, 0.875, 0.5, 0.875, 0.75, 0.625, 0.75])
me_cube_014.update()

# ---- objects
ob_house = bpy.data.objects.new('House', me_cube_006)
ob_roof = bpy.data.objects.new('Roof', me_cube_007)
ob_chimney = bpy.data.objects.new('Chimney', me_cube_008)
ob_door = bpy.data.objects.new('Door', me_cube_009)
ob_window = bpy.data.objects.new('Window', me_cube_011)
ob_cylinder = bpy.data.objects.new('Cylinder', me_cylinder_002)
ob_cube = bpy.data.objects.new('Cube', me_cube_012)
ob_cube_001 = bpy.data.objects.new('Cube.001', me_cube_013)
ob_cube_002 = bpy.data.objects.new('Cube.002', me_cube_014)

# ---- transforms, parenting, visibility, modifiers, constraints
ob_house.location = (0.0, 0.0, 1.75)
ob_roof.location = (0.0, 0.0, 1.75)
ob_roof.scale = (2.0, 3.454, 1.75)
ob_chimney.location = (1.049, 1.898, 4.042)
ob_chimney.scale = (-0.1851, -0.1851, -0.9988)
ob_door.location = (1.916, 0.0, 1.46)
ob_window.location = (0.0, 0.0, 0.0)
ob_cylinder.location = (9.17, -7.638, 3.425)
ob_cylinder.scale = (0.1712, 0.1712, 3.425)
ob_cube.location = (9.389, -7.638, 6.063)
ob_cube.scale = (0.04944, 1.323, 0.07657)
ob_cube_001.location = (9.36, -7.298, 5.637)
ob_cube_001.rotation_euler = (-2.356, -0.0, 0.0)
ob_cube_001.scale = (0.02019, 0.5403, 0.03128)
ob_cube_002.location = (9.36, -8.021, 5.637)
ob_cube_002.rotation_euler = (-0.7854, -3.142, -3.142)
ob_cube_002.scale = (0.02019, 0.5403, 0.03128)

# ---- collection membership
col_house.objects.link(ob_house)
col_house.objects.link(ob_roof)
col_house.objects.link(ob_chimney)
col_house.objects.link(ob_door)
col_house.objects.link(ob_window)
col_strommast.objects.link(ob_cylinder)
col_strommast.objects.link(ob_cube)
col_strommast.objects.link(ob_cube_001)
col_strommast.objects.link(ob_cube_002)

# ---- scene / render settings (as saved in the file)
scene.frame_start = 1; scene.frame_end = 250; scene.frame_set(21)
scene.render.engine = 'BLENDER_EEVEE_NEXT'
scene.cycles.sampling_pattern = 'TABULATED_SOBOL'
scene.cycles.use_light_tree = False
scene.view_settings.view_transform = 'Filmic'
bpy.context.view_layer.update()

# ---- added for rendering (the .blend has no active camera and no usable light): camera, sun
cam_auto = bpy.data.cameras.new('AutoCamera')
cam_auto.lens = 50.0
cam_auto.sensor_width = 36.0
cam_auto.clip_end = 1000.0
ob_auto_camera = bpy.data.objects.new('AutoCamera', cam_auto)
scene.collection.objects.link(ob_auto_camera)
ob_auto_camera.location = (20.6221, -23.3058, 17.114)
ob_auto_camera.rotation_euler = (1.09748, -7.21219e-08, 0.694738)
scene.camera = ob_auto_camera
light_auto_sun = bpy.data.lights.new('AutoSun', 'SUN')
light_auto_sun.energy = 3.0
light_auto_sun.angle = 0.0523599
ob_auto_sun = bpy.data.objects.new('AutoSun', light_auto_sun)
scene.collection.objects.link(ob_auto_sun)
ob_auto_sun.rotation_euler = (0.872665, 0.174533, 0.523599)
bpy.context.view_layer.update()
